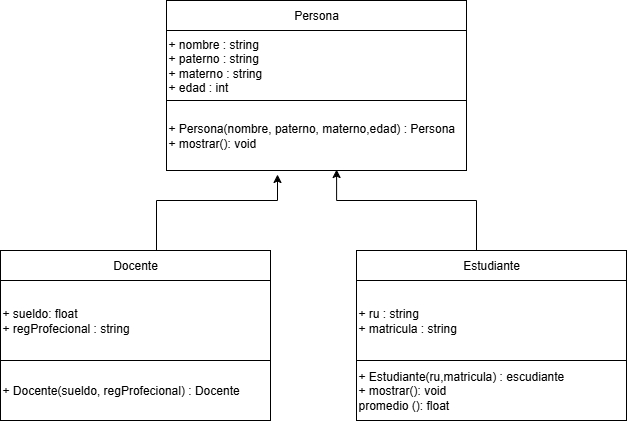

The diagram above was exported from draw.io. Its source (the exported page's mxGraphModel, read from the mxfile embedded in the PNG):
<mxGraphModel dx="855" dy="742" grid="1" gridSize="10" guides="1" tooltips="1" connect="1" arrows="1" fold="1" page="1" pageScale="1" pageWidth="827" pageHeight="1169" math="0" shadow="0">
  <root>
    <mxCell id="0" />
    <mxCell id="1" parent="0" />
    <mxCell id="YPVhEEN4wiQlLK5PxUvx-1" value="" style="edgeStyle=orthogonalEdgeStyle;rounded=0;orthogonalLoop=1;jettySize=auto;html=1;" edge="1" parent="1" source="YPVhEEN4wiQlLK5PxUvx-2" target="YPVhEEN4wiQlLK5PxUvx-4">
      <mxGeometry relative="1" as="geometry" />
    </mxCell>
    <mxCell id="YPVhEEN4wiQlLK5PxUvx-2" value="Persona" style="rounded=0;whiteSpace=wrap;html=1;" vertex="1" parent="1">
      <mxGeometry x="310" y="140" width="300" height="30" as="geometry" />
    </mxCell>
    <mxCell id="YPVhEEN4wiQlLK5PxUvx-3" value="+ Persona(nombre, paterno, materno,edad&lt;span style=&quot;background-color: transparent; color: light-dark(rgb(0, 0, 0), rgb(255, 255, 255));&quot;&gt;) :&amp;nbsp;&lt;/span&gt;Persona&lt;div&gt;+ mostrar(): void&lt;/div&gt;" style="rounded=0;whiteSpace=wrap;html=1;align=left;" vertex="1" parent="1">
      <mxGeometry x="310" y="240" width="300" height="70" as="geometry" />
    </mxCell>
    <mxCell id="YPVhEEN4wiQlLK5PxUvx-4" value="&lt;div&gt;+ nombre : string&amp;nbsp; &amp;nbsp; &amp;nbsp; &amp;nbsp; &amp;nbsp; &amp;nbsp; &amp;nbsp;&amp;nbsp;&lt;/div&gt;&lt;div&gt;&lt;div&gt;+ paterno : string&lt;/div&gt;&lt;/div&gt;&lt;div&gt;+ materno : string&lt;/div&gt;&lt;div&gt;+ edad : int&lt;/div&gt;" style="rounded=0;whiteSpace=wrap;html=1;align=left;" vertex="1" parent="1">
      <mxGeometry x="310" y="170" width="300" height="70" as="geometry" />
    </mxCell>
    <mxCell id="YPVhEEN4wiQlLK5PxUvx-10" value="" style="edgeStyle=orthogonalEdgeStyle;rounded=0;orthogonalLoop=1;jettySize=auto;html=1;" edge="1" parent="1" source="YPVhEEN4wiQlLK5PxUvx-11" target="YPVhEEN4wiQlLK5PxUvx-13">
      <mxGeometry relative="1" as="geometry" />
    </mxCell>
    <mxCell id="YPVhEEN4wiQlLK5PxUvx-11" value="Docente" style="rounded=0;whiteSpace=wrap;html=1;" vertex="1" parent="1">
      <mxGeometry x="144" y="390" width="270" height="30" as="geometry" />
    </mxCell>
    <mxCell id="YPVhEEN4wiQlLK5PxUvx-12" value="+ Docente(sueldo, regProfecional&lt;span style=&quot;background-color: transparent; color: light-dark(rgb(0, 0, 0), rgb(255, 255, 255));&quot;&gt;) : Docente&lt;/span&gt;" style="rounded=0;whiteSpace=wrap;html=1;align=left;" vertex="1" parent="1">
      <mxGeometry x="144" y="500" width="270" height="60" as="geometry" />
    </mxCell>
    <mxCell id="YPVhEEN4wiQlLK5PxUvx-13" value="&lt;div&gt;+ sueldo: float&amp;nbsp; &amp;nbsp; &amp;nbsp; &amp;nbsp; &amp;nbsp; &amp;nbsp; &amp;nbsp;&amp;nbsp;&lt;/div&gt;&lt;div&gt;&lt;div&gt;+ regProfecional : string&lt;/div&gt;&lt;/div&gt;" style="rounded=0;whiteSpace=wrap;html=1;align=left;" vertex="1" parent="1">
      <mxGeometry x="144" y="420" width="270" height="80" as="geometry" />
    </mxCell>
    <mxCell id="YPVhEEN4wiQlLK5PxUvx-14" value="" style="edgeStyle=orthogonalEdgeStyle;rounded=0;orthogonalLoop=1;jettySize=auto;html=1;" edge="1" parent="1" source="YPVhEEN4wiQlLK5PxUvx-15" target="YPVhEEN4wiQlLK5PxUvx-17">
      <mxGeometry relative="1" as="geometry" />
    </mxCell>
    <mxCell id="YPVhEEN4wiQlLK5PxUvx-15" value="Estudiante" style="rounded=0;whiteSpace=wrap;html=1;" vertex="1" parent="1">
      <mxGeometry x="500" y="390" width="270" height="30" as="geometry" />
    </mxCell>
    <mxCell id="YPVhEEN4wiQlLK5PxUvx-16" value="+ Estudiante(ru,matricula&lt;span style=&quot;background-color: transparent; color: light-dark(rgb(0, 0, 0), rgb(255, 255, 255));&quot;&gt;) : escudiante&lt;/span&gt;&lt;div&gt;&lt;span style=&quot;background-color: transparent; color: light-dark(rgb(0, 0, 0), rgb(255, 255, 255));&quot;&gt;+ mostrar(): void&lt;/span&gt;&lt;/div&gt;&lt;div&gt;&lt;span style=&quot;background-color: transparent; color: light-dark(rgb(0, 0, 0), rgb(255, 255, 255));&quot;&gt;promedio (): float&lt;/span&gt;&lt;/div&gt;" style="rounded=0;whiteSpace=wrap;html=1;align=left;" vertex="1" parent="1">
      <mxGeometry x="500" y="500" width="270" height="60" as="geometry" />
    </mxCell>
    <mxCell id="YPVhEEN4wiQlLK5PxUvx-17" value="+ ru : string&lt;div&gt;+ matricula : string&lt;/div&gt;" style="rounded=0;whiteSpace=wrap;html=1;align=left;" vertex="1" parent="1">
      <mxGeometry x="500" y="420" width="270" height="80" as="geometry" />
    </mxCell>
    <mxCell id="YPVhEEN4wiQlLK5PxUvx-18" style="edgeStyle=orthogonalEdgeStyle;rounded=0;orthogonalLoop=1;jettySize=auto;html=1;entryX=0.567;entryY=0.986;entryDx=0;entryDy=0;entryPerimeter=0;" edge="1" parent="1" source="YPVhEEN4wiQlLK5PxUvx-15" target="YPVhEEN4wiQlLK5PxUvx-3">
      <mxGeometry relative="1" as="geometry">
        <Array as="points">
          <mxPoint x="620" y="340" />
          <mxPoint x="480" y="340" />
        </Array>
      </mxGeometry>
    </mxCell>
    <mxCell id="YPVhEEN4wiQlLK5PxUvx-20" style="edgeStyle=orthogonalEdgeStyle;rounded=0;orthogonalLoop=1;jettySize=auto;html=1;entryX=0.37;entryY=1.057;entryDx=0;entryDy=0;entryPerimeter=0;" edge="1" parent="1" source="YPVhEEN4wiQlLK5PxUvx-11" target="YPVhEEN4wiQlLK5PxUvx-3">
      <mxGeometry relative="1" as="geometry">
        <Array as="points">
          <mxPoint x="300" y="340" />
          <mxPoint x="421" y="340" />
        </Array>
      </mxGeometry>
    </mxCell>
  </root>
</mxGraphModel>